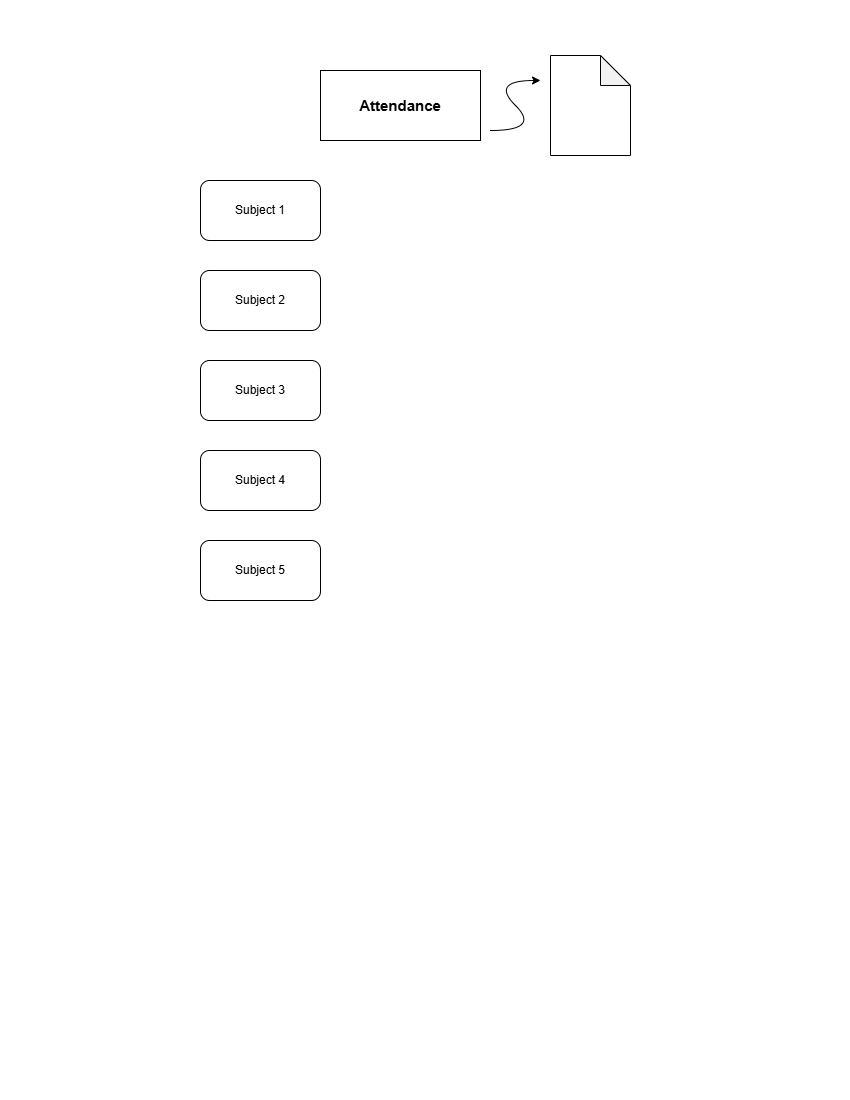

The diagram above was exported from draw.io. Its source (the exported page's mxGraphModel, read from the mxfile embedded in the PNG):
<mxGraphModel dx="1030" dy="608" grid="1" gridSize="10" guides="1" tooltips="1" connect="1" arrows="1" fold="1" page="1" pageScale="1" pageWidth="850" pageHeight="1100" math="0" shadow="0">
  <root>
    <mxCell id="0" />
    <mxCell id="1" parent="0" />
    <mxCell id="M7QI9URbD6UUHGs0YX05-1" parent="1" style="rounded=0;whiteSpace=wrap;html=1;fontStyle=1;fontSize=15;" value="Attendance" vertex="1">
      <mxGeometry height="70" width="160" x="320" y="70" as="geometry" />
    </mxCell>
    <mxCell id="M7QI9URbD6UUHGs0YX05-2" parent="1" style="rounded=1;whiteSpace=wrap;html=1;" value="Subject 1" vertex="1">
      <mxGeometry height="60" width="120" x="200" y="180" as="geometry" />
    </mxCell>
    <mxCell id="M7QI9URbD6UUHGs0YX05-3" parent="1" style="rounded=1;whiteSpace=wrap;html=1;" value="Subject 2" vertex="1">
      <mxGeometry height="60" width="120" x="200" y="270" as="geometry" />
    </mxCell>
    <mxCell id="M7QI9URbD6UUHGs0YX05-4" parent="1" style="rounded=1;whiteSpace=wrap;html=1;" value="Subject 3" vertex="1">
      <mxGeometry height="60" width="120" x="200" y="360" as="geometry" />
    </mxCell>
    <mxCell id="M7QI9URbD6UUHGs0YX05-5" parent="1" style="rounded=1;whiteSpace=wrap;html=1;" value="Subject 4" vertex="1">
      <mxGeometry height="60" width="120" x="200" y="450" as="geometry" />
    </mxCell>
    <mxCell id="M7QI9URbD6UUHGs0YX05-6" parent="1" style="rounded=1;whiteSpace=wrap;html=1;" value="Subject 5" vertex="1">
      <mxGeometry height="60" width="120" x="200" y="540" as="geometry" />
    </mxCell>
    <mxCell id="M7QI9URbD6UUHGs0YX05-8" parent="1" style="shape=note;whiteSpace=wrap;html=1;backgroundOutline=1;darkOpacity=0.05;" value="" vertex="1">
      <mxGeometry height="100" width="80" x="550" y="55" as="geometry" />
    </mxCell>
    <mxCell id="M7QI9URbD6UUHGs0YX05-9" edge="1" parent="1" style="curved=1;endArrow=classic;html=1;rounded=0;" value="">
      <mxGeometry height="50" relative="1" width="50" as="geometry">
        <Array as="points">
          <mxPoint x="540" y="130" />
          <mxPoint x="490" y="80" />
        </Array>
        <mxPoint x="490" y="130" as="sourcePoint" />
        <mxPoint x="540" y="80" as="targetPoint" />
      </mxGeometry>
    </mxCell>
  </root>
</mxGraphModel>